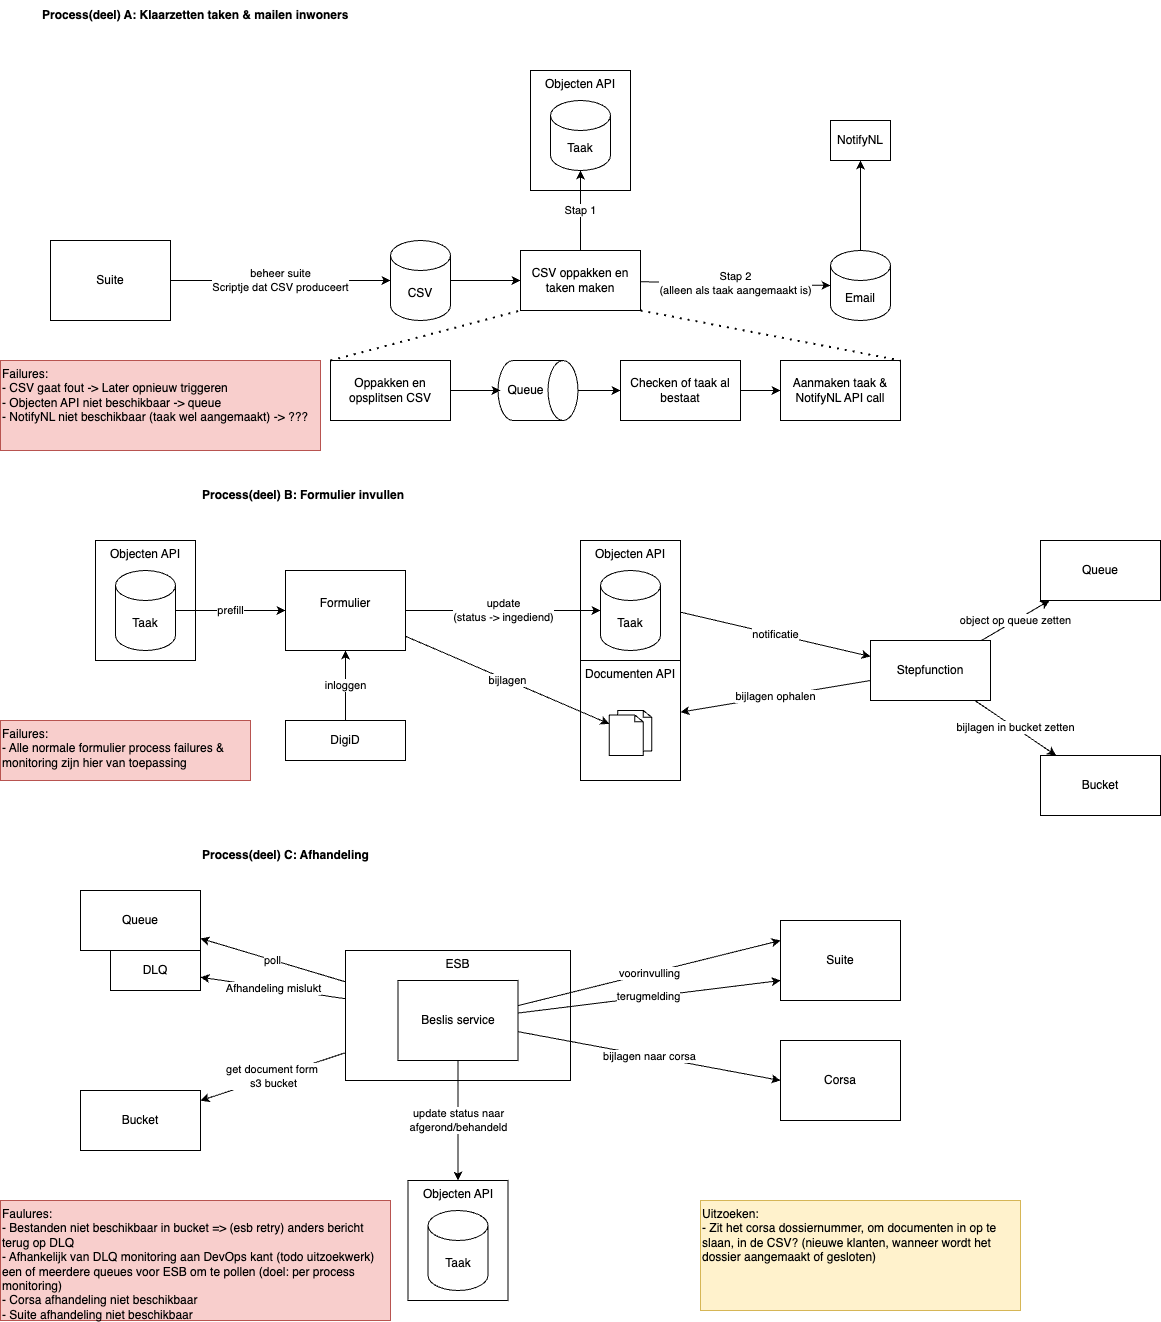

The diagram above was exported from draw.io. Its source (the exported page's mxGraphModel, read from the mxfile embedded in the PNG):
<mxGraphModel dx="1680" dy="1265" grid="1" gridSize="10" guides="1" tooltips="1" connect="1" arrows="1" fold="1" page="0" pageScale="1" pageWidth="1080" pageHeight="1920" background="#ffffff" math="0" shadow="0">
  <root>
    <mxCell id="0" />
    <mxCell id="1" parent="0" />
    <mxCell id="89" value="Afhandeling mislukt" style="edgeStyle=none;html=1;" edge="1" parent="1" source="73" target="88">
      <mxGeometry relative="1" as="geometry" />
    </mxCell>
    <mxCell id="73" value="ESB" style="rounded=0;whiteSpace=wrap;html=1;verticalAlign=top;" vertex="1" parent="1">
      <mxGeometry x="105" y="870" width="225" height="130" as="geometry" />
    </mxCell>
    <mxCell id="30" value="Documenten API" style="rounded=0;whiteSpace=wrap;html=1;verticalAlign=top;" parent="1" vertex="1">
      <mxGeometry x="340" y="580" width="100" height="120" as="geometry" />
    </mxCell>
    <mxCell id="67" value="notificatie" style="edgeStyle=none;html=1;" edge="1" parent="1" source="27" target="59">
      <mxGeometry relative="1" as="geometry" />
    </mxCell>
    <mxCell id="27" value="Objecten API" style="rounded=0;whiteSpace=wrap;html=1;verticalAlign=top;" parent="1" vertex="1">
      <mxGeometry x="340" y="460" width="100" height="120" as="geometry" />
    </mxCell>
    <mxCell id="11" value="Objecten API" style="rounded=0;whiteSpace=wrap;html=1;verticalAlign=top;" parent="1" vertex="1">
      <mxGeometry x="290" y="-10" width="100" height="120" as="geometry" />
    </mxCell>
    <mxCell id="8" value="beheer suite&lt;div&gt;Scriptje dat CSV produceert&lt;/div&gt;" style="edgeStyle=none;html=1;" parent="1" source="2" target="3" edge="1">
      <mxGeometry relative="1" as="geometry" />
    </mxCell>
    <mxCell id="2" value="Suite" style="rounded=0;whiteSpace=wrap;html=1;" parent="1" vertex="1">
      <mxGeometry x="-190" y="160" width="120" height="80" as="geometry" />
    </mxCell>
    <mxCell id="9" value="Stap 1" style="edgeStyle=none;html=1;" parent="1" source="52" target="4" edge="1">
      <mxGeometry relative="1" as="geometry" />
    </mxCell>
    <mxCell id="10" value="Stap 2&lt;div&gt;(alleen als taak aangemaakt is)&lt;/div&gt;" style="edgeStyle=none;html=1;entryX=0;entryY=0.5;entryDx=0;entryDy=0;" parent="1" source="52" target="7" edge="1">
      <mxGeometry relative="1" as="geometry" />
    </mxCell>
    <mxCell id="53" style="edgeStyle=none;html=1;" edge="1" parent="1" source="3" target="52">
      <mxGeometry relative="1" as="geometry" />
    </mxCell>
    <mxCell id="3" value="CSV" style="shape=cylinder3;whiteSpace=wrap;html=1;boundedLbl=1;backgroundOutline=1;size=15;" parent="1" vertex="1">
      <mxGeometry x="150" y="160" width="60" height="80" as="geometry" />
    </mxCell>
    <mxCell id="4" value="Taak" style="shape=cylinder3;whiteSpace=wrap;html=1;boundedLbl=1;backgroundOutline=1;size=15;" parent="1" vertex="1">
      <mxGeometry x="310" y="20" width="60" height="70" as="geometry" />
    </mxCell>
    <mxCell id="55" style="edgeStyle=none;html=1;" edge="1" parent="1" source="7" target="54">
      <mxGeometry relative="1" as="geometry" />
    </mxCell>
    <mxCell id="7" value="Email" style="rounded=0;whiteSpace=wrap;html=1;shape=cylinder3;boundedLbl=1;backgroundOutline=1;size=15;" parent="1" vertex="1">
      <mxGeometry x="590" y="170" width="60" height="70" as="geometry" />
    </mxCell>
    <mxCell id="12" value="Process(deel) A: Klaarzetten taken &amp;amp; mailen inwoners" style="text;html=1;align=left;verticalAlign=middle;whiteSpace=wrap;rounded=0;fontStyle=1" parent="1" vertex="1">
      <mxGeometry x="-200" y="-80" width="360" height="30" as="geometry" />
    </mxCell>
    <mxCell id="13" value="Objecten API" style="rounded=0;whiteSpace=wrap;html=1;verticalAlign=top;" parent="1" vertex="1">
      <mxGeometry x="-145" y="460" width="100" height="120" as="geometry" />
    </mxCell>
    <mxCell id="26" value="prefill" style="edgeStyle=none;html=1;" parent="1" source="19" target="23" edge="1">
      <mxGeometry relative="1" as="geometry" />
    </mxCell>
    <mxCell id="19" value="Taak" style="shape=cylinder3;whiteSpace=wrap;html=1;boundedLbl=1;backgroundOutline=1;size=15;" parent="1" vertex="1">
      <mxGeometry x="-125" y="490" width="60" height="80" as="geometry" />
    </mxCell>
    <mxCell id="21" value="Process(deel) B: Formulier invullen" style="text;html=1;align=left;verticalAlign=middle;whiteSpace=wrap;rounded=0;fontStyle=1" parent="1" vertex="1">
      <mxGeometry x="-40" y="400" width="360" height="30" as="geometry" />
    </mxCell>
    <mxCell id="29" value="update&lt;div&gt;(status -&amp;gt; ingediend)&lt;/div&gt;" style="edgeStyle=none;html=1;" parent="1" source="23" target="28" edge="1">
      <mxGeometry relative="1" as="geometry" />
    </mxCell>
    <mxCell id="31" value="bijlagen" style="edgeStyle=none;html=1;" parent="1" source="23" target="32" edge="1">
      <mxGeometry relative="1" as="geometry" />
    </mxCell>
    <mxCell id="23" value="Formulier&lt;div&gt;&lt;br&gt;&lt;/div&gt;" style="rounded=0;whiteSpace=wrap;html=1;" parent="1" vertex="1">
      <mxGeometry x="45" y="490" width="120" height="80" as="geometry" />
    </mxCell>
    <mxCell id="25" value="inloggen" style="edgeStyle=none;html=1;" parent="1" source="24" target="23" edge="1">
      <mxGeometry relative="1" as="geometry" />
    </mxCell>
    <mxCell id="24" value="DigiD" style="rounded=0;whiteSpace=wrap;html=1;" parent="1" vertex="1">
      <mxGeometry x="45" y="640" width="120" height="40" as="geometry" />
    </mxCell>
    <mxCell id="28" value="Taak" style="shape=cylinder3;whiteSpace=wrap;html=1;boundedLbl=1;backgroundOutline=1;size=15;" parent="1" vertex="1">
      <mxGeometry x="360" y="490" width="60" height="80" as="geometry" />
    </mxCell>
    <mxCell id="32" value="" style="html=1;verticalLabelPosition=bottom;align=center;labelBackgroundColor=#ffffff;verticalAlign=top;strokeWidth=1;shadow=0;dashed=0;shape=mxgraph.ios7.icons.documents;" parent="1" vertex="1">
      <mxGeometry x="368.75" y="630" width="42.5" height="45" as="geometry" />
    </mxCell>
    <mxCell id="51" value="bijlagen naar corsa" style="edgeStyle=none;html=1;entryX=0;entryY=0.5;entryDx=0;entryDy=0;" parent="1" source="41" target="47" edge="1">
      <mxGeometry relative="1" as="geometry">
        <mxPoint x="350" y="1020" as="sourcePoint" />
      </mxGeometry>
    </mxCell>
    <mxCell id="38" value="Process(deel) C: Afhandeling" style="text;html=1;align=left;verticalAlign=middle;whiteSpace=wrap;rounded=0;fontStyle=1" parent="1" vertex="1">
      <mxGeometry x="-40" y="760" width="360" height="30" as="geometry" />
    </mxCell>
    <mxCell id="48" value="voorinvulling" style="edgeStyle=none;html=1;entryX=0;entryY=0.25;entryDx=0;entryDy=0;" parent="1" source="41" target="46" edge="1">
      <mxGeometry relative="1" as="geometry" />
    </mxCell>
    <mxCell id="76" value="update status naar&lt;div&gt;afgerond/behandeld&lt;/div&gt;" style="edgeStyle=none;html=1;" edge="1" parent="1" source="41" target="74">
      <mxGeometry relative="1" as="geometry" />
    </mxCell>
    <mxCell id="41" value="Beslis service" style="rounded=0;whiteSpace=wrap;html=1;" parent="1" vertex="1">
      <mxGeometry x="157.5" y="900" width="120" height="80" as="geometry" />
    </mxCell>
    <mxCell id="46" value="Suite" style="rounded=0;whiteSpace=wrap;html=1;" parent="1" vertex="1">
      <mxGeometry x="540" y="840" width="120" height="80" as="geometry" />
    </mxCell>
    <mxCell id="47" value="Corsa" style="rounded=0;whiteSpace=wrap;html=1;" parent="1" vertex="1">
      <mxGeometry x="540" y="960" width="120" height="80" as="geometry" />
    </mxCell>
    <mxCell id="52" value="CSV oppakken en taken maken" style="rounded=0;whiteSpace=wrap;html=1;" vertex="1" parent="1">
      <mxGeometry x="280" y="170" width="120" height="60" as="geometry" />
    </mxCell>
    <mxCell id="54" value="NotifyNL" style="rounded=0;whiteSpace=wrap;html=1;" vertex="1" parent="1">
      <mxGeometry x="590" y="40" width="60" height="40" as="geometry" />
    </mxCell>
    <mxCell id="65" value="object op queue zetten" style="edgeStyle=none;html=1;" edge="1" parent="1" source="59" target="61">
      <mxGeometry relative="1" as="geometry" />
    </mxCell>
    <mxCell id="66" value="bijlagen in bucket zetten" style="edgeStyle=none;html=1;" edge="1" parent="1" source="59" target="60">
      <mxGeometry relative="1" as="geometry" />
    </mxCell>
    <mxCell id="68" value="bijlagen ophalen" style="edgeStyle=none;html=1;" edge="1" parent="1" source="59" target="30">
      <mxGeometry relative="1" as="geometry" />
    </mxCell>
    <mxCell id="59" value="Stepfunction" style="rounded=0;whiteSpace=wrap;html=1;" vertex="1" parent="1">
      <mxGeometry x="630" y="560" width="120" height="60" as="geometry" />
    </mxCell>
    <mxCell id="60" value="Bucket" style="rounded=0;whiteSpace=wrap;html=1;" vertex="1" parent="1">
      <mxGeometry x="800" y="675" width="120" height="60" as="geometry" />
    </mxCell>
    <mxCell id="61" value="Queue" style="rounded=0;whiteSpace=wrap;html=1;" vertex="1" parent="1">
      <mxGeometry x="800" y="460" width="120" height="60" as="geometry" />
    </mxCell>
    <mxCell id="69" value="Bucket" style="rounded=0;whiteSpace=wrap;html=1;" vertex="1" parent="1">
      <mxGeometry x="-160" y="1010" width="120" height="60" as="geometry" />
    </mxCell>
    <mxCell id="70" value="Queue" style="rounded=0;whiteSpace=wrap;html=1;" vertex="1" parent="1">
      <mxGeometry x="-160" y="810" width="120" height="60" as="geometry" />
    </mxCell>
    <mxCell id="71" value="poll" style="edgeStyle=none;html=1;" edge="1" parent="1" source="73" target="70">
      <mxGeometry relative="1" as="geometry" />
    </mxCell>
    <mxCell id="72" value="get document form&amp;nbsp;&lt;div&gt;s3 bucket&lt;/div&gt;" style="edgeStyle=none;html=1;" edge="1" parent="1" source="73" target="69">
      <mxGeometry relative="1" as="geometry" />
    </mxCell>
    <mxCell id="74" value="Objecten API" style="rounded=0;whiteSpace=wrap;html=1;verticalAlign=top;" vertex="1" parent="1">
      <mxGeometry x="167.5" y="1100" width="100" height="120" as="geometry" />
    </mxCell>
    <mxCell id="75" value="Taak" style="shape=cylinder3;whiteSpace=wrap;html=1;boundedLbl=1;backgroundOutline=1;size=15;" vertex="1" parent="1">
      <mxGeometry x="187.5" y="1130" width="60" height="80" as="geometry" />
    </mxCell>
    <mxCell id="77" value="Failures:&amp;nbsp;&lt;div&gt;- CSV gaat fout -&amp;gt; Later opnieuw triggeren&lt;/div&gt;&lt;div&gt;- Objecten API niet beschikbaar -&amp;gt; queue&lt;/div&gt;&lt;div&gt;- NotifyNL niet beschikbaar (taak wel aangemaakt) -&amp;gt; ???&lt;/div&gt;" style="rounded=0;whiteSpace=wrap;html=1;fillColor=#f8cecc;strokeColor=#b85450;verticalAlign=top;align=left;" vertex="1" parent="1">
      <mxGeometry x="-240" y="280" width="320" height="90" as="geometry" />
    </mxCell>
    <mxCell id="82" style="edgeStyle=none;html=1;" edge="1" parent="1" source="83" target="81">
      <mxGeometry relative="1" as="geometry" />
    </mxCell>
    <mxCell id="78" value="Queue" style="shape=cylinder3;whiteSpace=wrap;html=1;boundedLbl=1;backgroundOutline=1;size=15;rotation=90;horizontal=0;" vertex="1" parent="1">
      <mxGeometry x="267.5" y="270" width="60" height="80" as="geometry" />
    </mxCell>
    <mxCell id="79" value="Oppakken en opsplitsen CSV" style="rounded=0;whiteSpace=wrap;html=1;" vertex="1" parent="1">
      <mxGeometry x="90" y="280" width="120" height="60" as="geometry" />
    </mxCell>
    <mxCell id="80" style="edgeStyle=none;html=1;" edge="1" parent="1" source="79">
      <mxGeometry relative="1" as="geometry">
        <mxPoint x="260" y="310" as="targetPoint" />
      </mxGeometry>
    </mxCell>
    <mxCell id="81" value="Aanmaken taak &amp;amp;&lt;div&gt;NotifyNL API call&lt;/div&gt;" style="rounded=0;whiteSpace=wrap;html=1;" vertex="1" parent="1">
      <mxGeometry x="540" y="280" width="120" height="60" as="geometry" />
    </mxCell>
    <mxCell id="84" value="" style="edgeStyle=none;html=1;" edge="1" parent="1" source="78" target="83">
      <mxGeometry relative="1" as="geometry">
        <mxPoint x="338" y="310" as="sourcePoint" />
        <mxPoint x="540" y="310" as="targetPoint" />
      </mxGeometry>
    </mxCell>
    <mxCell id="83" value="Checken of taak al bestaat" style="rounded=0;whiteSpace=wrap;html=1;" vertex="1" parent="1">
      <mxGeometry x="380" y="280" width="120" height="60" as="geometry" />
    </mxCell>
    <mxCell id="85" value="" style="endArrow=none;dashed=1;html=1;dashPattern=1 3;strokeWidth=2;entryX=0;entryY=1;entryDx=0;entryDy=0;exitX=0;exitY=0;exitDx=0;exitDy=0;" edge="1" parent="1" source="79" target="52">
      <mxGeometry width="50" height="50" relative="1" as="geometry">
        <mxPoint x="80" y="280" as="sourcePoint" />
        <mxPoint x="130" y="230" as="targetPoint" />
      </mxGeometry>
    </mxCell>
    <mxCell id="86" value="" style="endArrow=none;dashed=1;html=1;dashPattern=1 3;strokeWidth=2;entryX=1;entryY=0;entryDx=0;entryDy=0;exitX=1;exitY=1;exitDx=0;exitDy=0;" edge="1" parent="1" source="52" target="81">
      <mxGeometry width="50" height="50" relative="1" as="geometry">
        <mxPoint x="90" y="290" as="sourcePoint" />
        <mxPoint x="290" y="240" as="targetPoint" />
      </mxGeometry>
    </mxCell>
    <mxCell id="87" value="Faulures:&lt;div&gt;- Bestanden niet beschikbaar in bucket =&amp;gt; (esb retry) anders bericht terug op DLQ&lt;/div&gt;&lt;div&gt;- Afhankelijk van DLQ monitoring aan DevOps kant (todo uitzoekwerk) een of meerdere queues voor ESB om te pollen (doel: per process monitoring)&lt;/div&gt;&lt;div&gt;- Corsa afhandeling niet beschikbaar&lt;/div&gt;&lt;div&gt;- Suite afhandeling niet beschikbaar&lt;/div&gt;" style="rounded=0;whiteSpace=wrap;html=1;fillColor=#f8cecc;strokeColor=#b85450;align=left;verticalAlign=top;" vertex="1" parent="1">
      <mxGeometry x="-240" y="1120" width="390" height="120" as="geometry" />
    </mxCell>
    <mxCell id="88" value="DLQ" style="rounded=0;whiteSpace=wrap;html=1;" vertex="1" parent="1">
      <mxGeometry x="-130" y="870" width="90" height="40" as="geometry" />
    </mxCell>
    <mxCell id="90" value="Uitzoeken:&lt;div&gt;- Zit het corsa dossiernummer, om documenten in op te slaan, in de CSV? (nieuwe klanten, wanneer wordt het dossier aangemaakt of gesloten)&lt;/div&gt;" style="rounded=0;whiteSpace=wrap;html=1;fillColor=#fff2cc;strokeColor=#d6b656;align=left;verticalAlign=top;" vertex="1" parent="1">
      <mxGeometry x="460" y="1120" width="320" height="110" as="geometry" />
    </mxCell>
    <mxCell id="91" value="terugmelding" style="edgeStyle=none;html=1;entryX=0;entryY=0.75;entryDx=0;entryDy=0;" edge="1" parent="1" source="41" target="46">
      <mxGeometry relative="1" as="geometry">
        <mxPoint x="288" y="935" as="sourcePoint" />
        <mxPoint x="550" y="870" as="targetPoint" />
      </mxGeometry>
    </mxCell>
    <mxCell id="92" value="Failures:&amp;nbsp;&lt;div&gt;- Alle normale formulier process failures &amp;amp; monitoring zijn hier van toepassing&lt;br&gt;&lt;/div&gt;" style="rounded=0;whiteSpace=wrap;html=1;fillColor=#f8cecc;strokeColor=#b85450;verticalAlign=top;align=left;" vertex="1" parent="1">
      <mxGeometry x="-240" y="640" width="250" height="60" as="geometry" />
    </mxCell>
  </root>
</mxGraphModel>